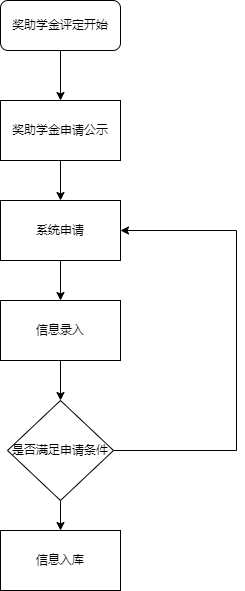

The diagram above was exported from draw.io. Its source (the exported page's mxGraphModel, read from the mxfile embedded in the PNG):
<mxGraphModel dx="2062" dy="1114" grid="1" gridSize="10" guides="1" tooltips="1" connect="1" arrows="1" fold="1" page="1" pageScale="1" pageWidth="827" pageHeight="1169" math="0" shadow="0">
  <root>
    <mxCell id="WIyWlLk6GJQsqaUBKTNV-0" />
    <mxCell id="WIyWlLk6GJQsqaUBKTNV-1" parent="WIyWlLk6GJQsqaUBKTNV-0" />
    <mxCell id="DM9H2lxp8XnvH5gj6kzF-3" style="edgeStyle=orthogonalEdgeStyle;rounded=0;orthogonalLoop=1;jettySize=auto;html=1;exitX=0.5;exitY=1;exitDx=0;exitDy=0;" parent="WIyWlLk6GJQsqaUBKTNV-1" source="DM9H2lxp8XnvH5gj6kzF-0" target="DM9H2lxp8XnvH5gj6kzF-1" edge="1">
      <mxGeometry relative="1" as="geometry" />
    </mxCell>
    <mxCell id="DM9H2lxp8XnvH5gj6kzF-0" value="奖助学金评定开始" style="rounded=1;whiteSpace=wrap;html=1;" parent="WIyWlLk6GJQsqaUBKTNV-1" vertex="1">
      <mxGeometry x="354" y="100" width="120" height="50" as="geometry" />
    </mxCell>
    <mxCell id="DM9H2lxp8XnvH5gj6kzF-6" style="edgeStyle=orthogonalEdgeStyle;rounded=0;orthogonalLoop=1;jettySize=auto;html=1;exitX=0.5;exitY=1;exitDx=0;exitDy=0;" parent="WIyWlLk6GJQsqaUBKTNV-1" source="DM9H2lxp8XnvH5gj6kzF-1" target="DM9H2lxp8XnvH5gj6kzF-5" edge="1">
      <mxGeometry relative="1" as="geometry" />
    </mxCell>
    <mxCell id="DM9H2lxp8XnvH5gj6kzF-1" value="奖助学金申请公示" style="rounded=0;whiteSpace=wrap;html=1;" parent="WIyWlLk6GJQsqaUBKTNV-1" vertex="1">
      <mxGeometry x="354" y="200" width="120" height="60" as="geometry" />
    </mxCell>
    <mxCell id="DM9H2lxp8XnvH5gj6kzF-8" style="edgeStyle=orthogonalEdgeStyle;rounded=0;orthogonalLoop=1;jettySize=auto;html=1;" parent="WIyWlLk6GJQsqaUBKTNV-1" source="DM9H2lxp8XnvH5gj6kzF-5" target="DM9H2lxp8XnvH5gj6kzF-7" edge="1">
      <mxGeometry relative="1" as="geometry" />
    </mxCell>
    <mxCell id="DM9H2lxp8XnvH5gj6kzF-5" value="系统申请" style="rounded=0;whiteSpace=wrap;html=1;" parent="WIyWlLk6GJQsqaUBKTNV-1" vertex="1">
      <mxGeometry x="354" y="300" width="120" height="60" as="geometry" />
    </mxCell>
    <mxCell id="DM9H2lxp8XnvH5gj6kzF-10" style="edgeStyle=orthogonalEdgeStyle;rounded=0;orthogonalLoop=1;jettySize=auto;html=1;" parent="WIyWlLk6GJQsqaUBKTNV-1" source="DM9H2lxp8XnvH5gj6kzF-7" target="DM9H2lxp8XnvH5gj6kzF-11" edge="1">
      <mxGeometry relative="1" as="geometry">
        <mxPoint x="414" y="480" as="targetPoint" />
      </mxGeometry>
    </mxCell>
    <mxCell id="DM9H2lxp8XnvH5gj6kzF-7" value="信息录入" style="rounded=0;whiteSpace=wrap;html=1;" parent="WIyWlLk6GJQsqaUBKTNV-1" vertex="1">
      <mxGeometry x="354" y="400" width="120" height="60" as="geometry" />
    </mxCell>
    <mxCell id="DM9H2lxp8XnvH5gj6kzF-18" style="edgeStyle=orthogonalEdgeStyle;rounded=0;orthogonalLoop=1;jettySize=auto;html=1;" parent="WIyWlLk6GJQsqaUBKTNV-1" source="DM9H2lxp8XnvH5gj6kzF-11" target="DM9H2lxp8XnvH5gj6kzF-15" edge="1">
      <mxGeometry relative="1" as="geometry" />
    </mxCell>
    <mxCell id="DM9H2lxp8XnvH5gj6kzF-19" style="edgeStyle=orthogonalEdgeStyle;rounded=0;orthogonalLoop=1;jettySize=auto;html=1;exitX=1;exitY=0.5;exitDx=0;exitDy=0;entryX=1;entryY=0.5;entryDx=0;entryDy=0;" parent="WIyWlLk6GJQsqaUBKTNV-1" source="DM9H2lxp8XnvH5gj6kzF-11" target="DM9H2lxp8XnvH5gj6kzF-5" edge="1">
      <mxGeometry relative="1" as="geometry">
        <Array as="points">
          <mxPoint x="590" y="550" />
          <mxPoint x="590" y="330" />
        </Array>
      </mxGeometry>
    </mxCell>
    <mxCell id="DM9H2lxp8XnvH5gj6kzF-11" value="是否满足申请条件" style="rhombus;whiteSpace=wrap;html=1;" parent="WIyWlLk6GJQsqaUBKTNV-1" vertex="1">
      <mxGeometry x="361" y="500" width="106" height="100" as="geometry" />
    </mxCell>
    <mxCell id="DM9H2lxp8XnvH5gj6kzF-15" value="信息入库" style="rounded=0;whiteSpace=wrap;html=1;" parent="WIyWlLk6GJQsqaUBKTNV-1" vertex="1">
      <mxGeometry x="354" y="630" width="120" height="60" as="geometry" />
    </mxCell>
  </root>
</mxGraphModel>